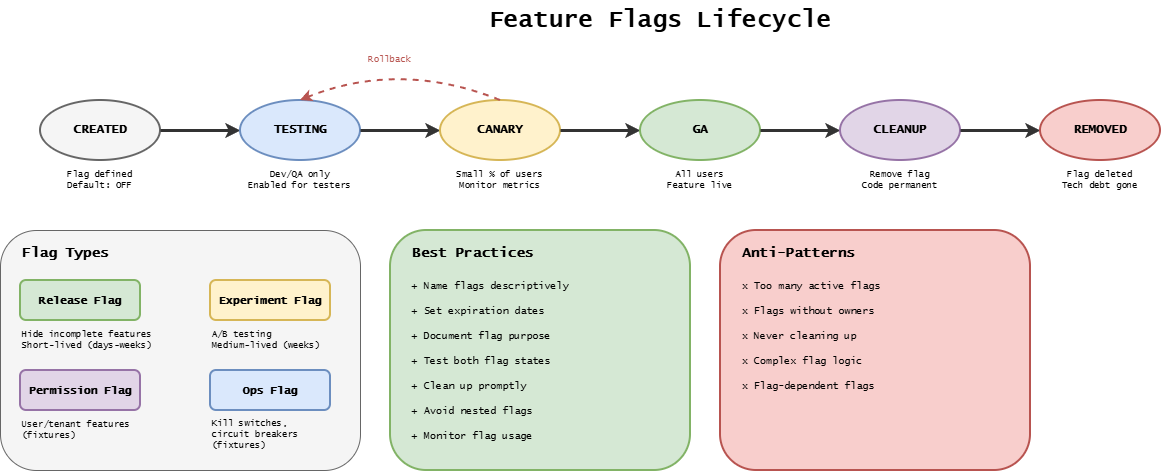

The diagram above was exported from draw.io. Its source (the exported page's mxGraphModel, read from the mxfile embedded in the PNG):
<mxGraphModel dx="1271" dy="551" grid="1" gridSize="10" guides="1" tooltips="1" connect="1" arrows="1" fold="1" page="1" pageScale="1" pageWidth="1400" pageHeight="550" background="#ffffff" math="0" shadow="0">
  <root>
    <mxCell id="0" />
    <mxCell id="1" parent="0" />
    <mxCell id="title" parent="1" style="text;html=1;strokeColor=none;fillColor=none;align=center;verticalAlign=middle;whiteSpace=wrap;rounded=0;fontFamily=Lucida Console;fontStyle=1;fontSize=24;" value="Feature Flags Lifecycle" vertex="1">
      <mxGeometry height="40" width="400" x="500" y="20" as="geometry" />
    </mxCell>
    <mxCell id="created" parent="1" style="ellipse;whiteSpace=wrap;html=1;fillColor=#f5f5f5;strokeColor=#666666;strokeWidth=2;fontFamily=Lucida Console;fontStyle=1;fontSize=12;" value="CREATED" vertex="1">
      <mxGeometry height="60" width="120" x="80" y="120" as="geometry" />
    </mxCell>
    <mxCell id="created-desc" parent="1" style="text;html=1;strokeColor=none;fillColor=none;align=center;verticalAlign=middle;whiteSpace=wrap;rounded=0;fontFamily=Lucida Console;fontSize=9;" value="Flag defined&#10;Default: OFF" vertex="1">
      <mxGeometry height="30" width="120" x="80" y="185" as="geometry" />
    </mxCell>
    <mxCell id="arrow1" edge="1" parent="1" style="endArrow=classic;html=1;strokeWidth=3;strokeColor=#333333;" value="">
      <mxGeometry relative="1" as="geometry">
        <mxPoint x="200" y="150" as="sourcePoint" />
        <mxPoint x="280" y="150" as="targetPoint" />
      </mxGeometry>
    </mxCell>
    <mxCell id="testing" parent="1" style="ellipse;whiteSpace=wrap;html=1;fillColor=#dae8fc;strokeColor=#6c8ebf;strokeWidth=2;fontFamily=Lucida Console;fontStyle=1;fontSize=12;" value="TESTING" vertex="1">
      <mxGeometry height="60" width="120" x="280" y="120" as="geometry" />
    </mxCell>
    <mxCell id="testing-desc" parent="1" style="text;html=1;strokeColor=none;fillColor=none;align=center;verticalAlign=middle;whiteSpace=wrap;rounded=0;fontFamily=Lucida Console;fontSize=9;" value="Dev/QA only&#10;Enabled for testers" vertex="1">
      <mxGeometry height="30" width="120" x="280" y="185" as="geometry" />
    </mxCell>
    <mxCell id="arrow2" edge="1" parent="1" style="endArrow=classic;html=1;strokeWidth=3;strokeColor=#333333;" value="">
      <mxGeometry relative="1" as="geometry">
        <mxPoint x="400" y="150" as="sourcePoint" />
        <mxPoint x="480" y="150" as="targetPoint" />
      </mxGeometry>
    </mxCell>
    <mxCell id="canary" parent="1" style="ellipse;whiteSpace=wrap;html=1;fillColor=#fff2cc;strokeColor=#d6b656;strokeWidth=2;fontFamily=Lucida Console;fontStyle=1;fontSize=12;" value="CANARY" vertex="1">
      <mxGeometry height="60" width="120" x="480" y="120" as="geometry" />
    </mxCell>
    <mxCell id="canary-desc" parent="1" style="text;html=1;strokeColor=none;fillColor=none;align=center;verticalAlign=middle;whiteSpace=wrap;rounded=0;fontFamily=Lucida Console;fontSize=9;" value="Small % of users&#10;Monitor metrics" vertex="1">
      <mxGeometry height="30" width="120" x="480" y="185" as="geometry" />
    </mxCell>
    <mxCell id="arrow3" edge="1" parent="1" style="endArrow=classic;html=1;strokeWidth=3;strokeColor=#333333;" value="">
      <mxGeometry relative="1" as="geometry">
        <mxPoint x="600" y="150" as="sourcePoint" />
        <mxPoint x="680" y="150" as="targetPoint" />
      </mxGeometry>
    </mxCell>
    <mxCell id="ga" parent="1" style="ellipse;whiteSpace=wrap;html=1;fillColor=#d5e8d4;strokeColor=#82b366;strokeWidth=2;fontFamily=Lucida Console;fontStyle=1;fontSize=12;" value="GA" vertex="1">
      <mxGeometry height="60" width="120" x="680" y="120" as="geometry" />
    </mxCell>
    <mxCell id="ga-desc" parent="1" style="text;html=1;strokeColor=none;fillColor=none;align=center;verticalAlign=middle;whiteSpace=wrap;rounded=0;fontFamily=Lucida Console;fontSize=9;" value="All users&#10;Feature live" vertex="1">
      <mxGeometry height="30" width="120" x="680" y="185" as="geometry" />
    </mxCell>
    <mxCell id="arrow4" edge="1" parent="1" style="endArrow=classic;html=1;strokeWidth=3;strokeColor=#333333;" value="">
      <mxGeometry relative="1" as="geometry">
        <mxPoint x="800" y="150" as="sourcePoint" />
        <mxPoint x="880" y="150" as="targetPoint" />
      </mxGeometry>
    </mxCell>
    <mxCell id="cleanup" parent="1" style="ellipse;whiteSpace=wrap;html=1;fillColor=#e1d5e7;strokeColor=#9673a6;strokeWidth=2;fontFamily=Lucida Console;fontStyle=1;fontSize=12;" value="CLEANUP" vertex="1">
      <mxGeometry height="60" width="120" x="880" y="120" as="geometry" />
    </mxCell>
    <mxCell id="cleanup-desc" parent="1" style="text;html=1;strokeColor=none;fillColor=none;align=center;verticalAlign=middle;whiteSpace=wrap;rounded=0;fontFamily=Lucida Console;fontSize=9;" value="Remove flag&#10;Code permanent" vertex="1">
      <mxGeometry height="30" width="120" x="880" y="185" as="geometry" />
    </mxCell>
    <mxCell id="arrow5" edge="1" parent="1" style="endArrow=classic;html=1;strokeWidth=3;strokeColor=#333333;" value="">
      <mxGeometry relative="1" as="geometry">
        <mxPoint x="1000" y="150" as="sourcePoint" />
        <mxPoint x="1080" y="150" as="targetPoint" />
      </mxGeometry>
    </mxCell>
    <mxCell id="removed" parent="1" style="ellipse;whiteSpace=wrap;html=1;fillColor=#f8cecc;strokeColor=#b85450;strokeWidth=2;fontFamily=Lucida Console;fontStyle=1;fontSize=12;" value="REMOVED" vertex="1">
      <mxGeometry height="60" width="120" x="1080" y="120" as="geometry" />
    </mxCell>
    <mxCell id="removed-desc" parent="1" style="text;html=1;strokeColor=none;fillColor=none;align=center;verticalAlign=middle;whiteSpace=wrap;rounded=0;fontFamily=Lucida Console;fontSize=9;" value="Flag deleted&#10;Tech debt gone" vertex="1">
      <mxGeometry height="30" width="120" x="1080" y="185" as="geometry" />
    </mxCell>
    <mxCell id="rollback-arrow" edge="1" parent="1" style="curved=1;endArrow=classic;html=1;strokeWidth=2;strokeColor=#b85450;dashed=1;" value="">
      <mxGeometry relative="1" as="geometry">
        <Array as="points">
          <mxPoint x="440" y="80" />
        </Array>
        <mxPoint x="540" y="120" as="sourcePoint" />
        <mxPoint x="340" y="120" as="targetPoint" />
      </mxGeometry>
    </mxCell>
    <mxCell id="rollback-label" parent="1" style="text;html=1;strokeColor=none;fillColor=none;align=center;verticalAlign=middle;whiteSpace=wrap;rounded=0;fontFamily=Lucida Console;fontSize=9;fontColor=#b85450;" value="Rollback" vertex="1">
      <mxGeometry height="20" width="60" x="400" y="70" as="geometry" />
    </mxCell>
    <mxCell id="types-box" parent="1" style="rounded=1;whiteSpace=wrap;html=1;fillColor=#f5f5f5;strokeColor=#666666;strokeWidth=1;" value="" vertex="1">
      <mxGeometry height="240" width="360" x="40" y="250" as="geometry" />
    </mxCell>
    <mxCell id="types-title" parent="1" style="text;html=1;strokeColor=none;fillColor=none;align=left;verticalAlign=middle;whiteSpace=wrap;rounded=0;fontFamily=Lucida Console;fontStyle=1;fontSize=14;" value="Flag Types" vertex="1">
      <mxGeometry height="25" width="200" x="60" y="260" as="geometry" />
    </mxCell>
    <mxCell id="type1" parent="1" style="rounded=1;whiteSpace=wrap;html=1;fillColor=#d5e8d4;strokeColor=#82b366;strokeWidth=2;fontFamily=Lucida Console;fontStyle=1;fontSize=11;" value="Release Flag" vertex="1">
      <mxGeometry height="40" width="120" x="60" y="300" as="geometry" />
    </mxCell>
    <mxCell id="type1-desc" parent="1" style="text;html=1;strokeColor=none;fillColor=none;align=left;verticalAlign=middle;whiteSpace=wrap;rounded=0;fontFamily=Lucida Console;fontSize=9;" value="Hide incomplete features&#10;Short-lived (days-weeks)" vertex="1">
      <mxGeometry height="30" width="140" x="60" y="345" as="geometry" />
    </mxCell>
    <mxCell id="type2" parent="1" style="rounded=1;whiteSpace=wrap;html=1;fillColor=#fff2cc;strokeColor=#d6b656;strokeWidth=2;fontFamily=Lucida Console;fontStyle=1;fontSize=11;" value="Experiment Flag" vertex="1">
      <mxGeometry height="40" width="120" x="250" y="300" as="geometry" />
    </mxCell>
    <mxCell id="type2-desc" parent="1" style="text;html=1;strokeColor=none;fillColor=none;align=left;verticalAlign=middle;whiteSpace=wrap;rounded=0;fontFamily=Lucida Console;fontSize=9;" value="A/B testing&#10;Medium-lived (weeks)" vertex="1">
      <mxGeometry height="30" width="120" x="250" y="345" as="geometry" />
    </mxCell>
    <mxCell id="type3" parent="1" style="rounded=1;whiteSpace=wrap;html=1;fillColor=#dae8fc;strokeColor=#6c8ebf;strokeWidth=2;fontFamily=Lucida Console;fontStyle=1;fontSize=11;" value="Ops Flag" vertex="1">
      <mxGeometry height="40" width="120" x="250" y="390" as="geometry" />
    </mxCell>
    <mxCell id="type3-desc" parent="1" style="text;html=1;strokeColor=none;fillColor=none;align=left;verticalAlign=middle;whiteSpace=wrap;rounded=0;fontFamily=Lucida Console;fontSize=9;" value="Kill switches, circuit breakers&lt;br&gt;(&lt;span style=&quot;color: rgb(0, 0, 0);&quot;&gt;fixtures&lt;/span&gt;)" vertex="1">
      <mxGeometry height="40" width="120" x="250" y="435" as="geometry" />
    </mxCell>
    <mxCell id="type4" parent="1" style="rounded=1;whiteSpace=wrap;html=1;fillColor=#e1d5e7;strokeColor=#9673a6;strokeWidth=2;fontFamily=Lucida Console;fontStyle=1;fontSize=11;" value="Permission Flag" vertex="1">
      <mxGeometry height="40" width="120" x="60" y="390" as="geometry" />
    </mxCell>
    <mxCell id="type4-desc" parent="1" style="text;html=1;strokeColor=none;fillColor=none;align=left;verticalAlign=middle;whiteSpace=wrap;rounded=0;fontFamily=Lucida Console;fontSize=9;" value="User/tenant features&lt;br&gt;(fixtures)" vertex="1">
      <mxGeometry height="30" width="120" x="60" y="435" as="geometry" />
    </mxCell>
    <mxCell id="best-box" parent="1" style="rounded=1;whiteSpace=wrap;html=1;fillColor=#d5e8d4;strokeColor=#82b366;strokeWidth=2;" value="" vertex="1">
      <mxGeometry height="240" width="300" x="430" y="250" as="geometry" />
    </mxCell>
    <mxCell id="best-title" parent="1" style="text;html=1;strokeColor=none;fillColor=none;align=left;verticalAlign=middle;whiteSpace=wrap;rounded=0;fontFamily=Lucida Console;fontStyle=1;fontSize=14;" value="Best Practices" vertex="1">
      <mxGeometry height="25" width="200" x="450" y="260" as="geometry" />
    </mxCell>
    <mxCell id="bp1" parent="1" style="text;html=1;strokeColor=none;fillColor=none;align=left;verticalAlign=middle;whiteSpace=wrap;rounded=0;fontFamily=Lucida Console;fontSize=10;" value="+ Name flags descriptively" vertex="1">
      <mxGeometry height="20" width="260" x="450" y="295" as="geometry" />
    </mxCell>
    <mxCell id="bp2" parent="1" style="text;html=1;strokeColor=none;fillColor=none;align=left;verticalAlign=middle;whiteSpace=wrap;rounded=0;fontFamily=Lucida Console;fontSize=10;" value="+ Set expiration dates" vertex="1">
      <mxGeometry height="20" width="260" x="450" y="320" as="geometry" />
    </mxCell>
    <mxCell id="bp3" parent="1" style="text;html=1;strokeColor=none;fillColor=none;align=left;verticalAlign=middle;whiteSpace=wrap;rounded=0;fontFamily=Lucida Console;fontSize=10;" value="+ Document flag purpose" vertex="1">
      <mxGeometry height="20" width="260" x="450" y="345" as="geometry" />
    </mxCell>
    <mxCell id="bp4" parent="1" style="text;html=1;strokeColor=none;fillColor=none;align=left;verticalAlign=middle;whiteSpace=wrap;rounded=0;fontFamily=Lucida Console;fontSize=10;" value="+ Test both flag states" vertex="1">
      <mxGeometry height="20" width="260" x="450" y="370" as="geometry" />
    </mxCell>
    <mxCell id="bp5" parent="1" style="text;html=1;strokeColor=none;fillColor=none;align=left;verticalAlign=middle;whiteSpace=wrap;rounded=0;fontFamily=Lucida Console;fontSize=10;" value="+ Clean up promptly" vertex="1">
      <mxGeometry height="20" width="260" x="450" y="395" as="geometry" />
    </mxCell>
    <mxCell id="bp6" parent="1" style="text;html=1;strokeColor=none;fillColor=none;align=left;verticalAlign=middle;whiteSpace=wrap;rounded=0;fontFamily=Lucida Console;fontSize=10;" value="+ Avoid nested flags" vertex="1">
      <mxGeometry height="20" width="260" x="450" y="420" as="geometry" />
    </mxCell>
    <mxCell id="bp7" parent="1" style="text;html=1;strokeColor=none;fillColor=none;align=left;verticalAlign=middle;whiteSpace=wrap;rounded=0;fontFamily=Lucida Console;fontSize=10;" value="+ Monitor flag usage" vertex="1">
      <mxGeometry height="20" width="260" x="450" y="445" as="geometry" />
    </mxCell>
    <mxCell id="anti-box" parent="1" style="rounded=1;whiteSpace=wrap;html=1;fillColor=#f8cecc;strokeColor=#b85450;strokeWidth=2;" value="" vertex="1">
      <mxGeometry height="240" width="310" x="760" y="250" as="geometry" />
    </mxCell>
    <mxCell id="anti-title" parent="1" style="text;html=1;strokeColor=none;fillColor=none;align=left;verticalAlign=middle;whiteSpace=wrap;rounded=0;fontFamily=Lucida Console;fontStyle=1;fontSize=14;" value="Anti-Patterns" vertex="1">
      <mxGeometry height="25" width="200" x="780" y="260" as="geometry" />
    </mxCell>
    <mxCell id="ap1" parent="1" style="text;html=1;strokeColor=none;fillColor=none;align=left;verticalAlign=middle;whiteSpace=wrap;rounded=0;fontFamily=Lucida Console;fontSize=10;" value="x Too many active flags" vertex="1">
      <mxGeometry height="20" width="260" x="780" y="295" as="geometry" />
    </mxCell>
    <mxCell id="ap2" parent="1" style="text;html=1;strokeColor=none;fillColor=none;align=left;verticalAlign=middle;whiteSpace=wrap;rounded=0;fontFamily=Lucida Console;fontSize=10;" value="x Flags without owners" vertex="1">
      <mxGeometry height="20" width="260" x="780" y="320" as="geometry" />
    </mxCell>
    <mxCell id="ap3" parent="1" style="text;html=1;strokeColor=none;fillColor=none;align=left;verticalAlign=middle;whiteSpace=wrap;rounded=0;fontFamily=Lucida Console;fontSize=10;" value="x Never cleaning up" vertex="1">
      <mxGeometry height="20" width="260" x="780" y="345" as="geometry" />
    </mxCell>
    <mxCell id="ap4" parent="1" style="text;html=1;strokeColor=none;fillColor=none;align=left;verticalAlign=middle;whiteSpace=wrap;rounded=0;fontFamily=Lucida Console;fontSize=10;" value="x Complex flag logic" vertex="1">
      <mxGeometry height="20" width="260" x="780" y="370" as="geometry" />
    </mxCell>
    <mxCell id="ap5" parent="1" style="text;html=1;strokeColor=none;fillColor=none;align=left;verticalAlign=middle;whiteSpace=wrap;rounded=0;fontFamily=Lucida Console;fontSize=10;" value="x Flag-dependent flags" vertex="1">
      <mxGeometry height="20" width="260" x="780" y="395" as="geometry" />
    </mxCell>
  </root>
</mxGraphModel>